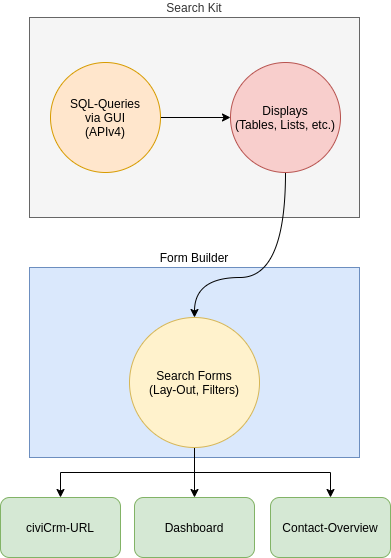

The diagram above was exported from draw.io. Its source (the exported page's mxGraphModel, read from the mxfile embedded in the PNG):
<mxGraphModel dx="1350" dy="816" grid="1" gridSize="10" guides="1" tooltips="1" connect="1" arrows="1" fold="1" page="1" pageScale="1" pageWidth="827" pageHeight="1169" math="0" shadow="0">
  <root>
    <mxCell id="0" />
    <mxCell id="1" parent="0" />
    <mxCell id="VU_FgerPSv2_jnStOzTt-16" value="Form Builder" style="rounded=0;whiteSpace=wrap;html=1;labelPosition=center;verticalLabelPosition=top;align=center;verticalAlign=bottom;fillColor=#dae8fc;strokeColor=#6c8ebf;" parent="1" vertex="1">
      <mxGeometry x="249" y="420" width="330" height="190" as="geometry" />
    </mxCell>
    <mxCell id="VU_FgerPSv2_jnStOzTt-5" value="Search Kit" style="rounded=0;whiteSpace=wrap;html=1;labelPosition=center;verticalLabelPosition=top;align=center;verticalAlign=bottom;fillColor=#f5f5f5;strokeColor=#666666;fontColor=#333333;" parent="1" vertex="1">
      <mxGeometry x="249" y="170" width="330" height="200" as="geometry" />
    </mxCell>
    <mxCell id="VU_FgerPSv2_jnStOzTt-6" value="Displays&lt;br&gt;(Tables, Lists, etc.)" style="ellipse;whiteSpace=wrap;html=1;aspect=fixed;fillColor=#f8cecc;strokeColor=#b85450;" parent="1" vertex="1">
      <mxGeometry x="450" y="215" width="110" height="110" as="geometry" />
    </mxCell>
    <mxCell id="VU_FgerPSv2_jnStOzTt-15" style="edgeStyle=orthogonalEdgeStyle;rounded=0;orthogonalLoop=1;jettySize=auto;html=1;exitX=1;exitY=0.5;exitDx=0;exitDy=0;entryX=0;entryY=0.5;entryDx=0;entryDy=0;" parent="1" source="VU_FgerPSv2_jnStOzTt-7" target="VU_FgerPSv2_jnStOzTt-6" edge="1">
      <mxGeometry relative="1" as="geometry" />
    </mxCell>
    <mxCell id="VU_FgerPSv2_jnStOzTt-7" value="SQL-Queries&lt;br&gt;via GUI&lt;br&gt;(APIv4)" style="ellipse;whiteSpace=wrap;html=1;aspect=fixed;fillColor=#ffe6cc;strokeColor=#d79b00;" parent="1" vertex="1">
      <mxGeometry x="270" y="215" width="110" height="110" as="geometry" />
    </mxCell>
    <mxCell id="VU_FgerPSv2_jnStOzTt-18" value="" style="curved=1;endArrow=classic;html=1;rounded=0;edgeStyle=orthogonalEdgeStyle;entryX=0.5;entryY=0;entryDx=0;entryDy=0;exitX=0.5;exitY=1;exitDx=0;exitDy=0;startArrow=none;" parent="1" source="VU_FgerPSv2_jnStOzTt-6" target="VU_FgerPSv2_jnStOzTt-20" edge="1">
      <mxGeometry width="50" height="50" relative="1" as="geometry">
        <mxPoint x="350" y="410" as="sourcePoint" />
        <mxPoint x="400" y="360" as="targetPoint" />
        <Array as="points">
          <mxPoint x="505" y="430" />
          <mxPoint x="414" y="430" />
        </Array>
      </mxGeometry>
    </mxCell>
    <mxCell id="VU_FgerPSv2_jnStOzTt-26" style="edgeStyle=orthogonalEdgeStyle;rounded=0;orthogonalLoop=1;jettySize=auto;html=1;exitX=0.5;exitY=1;exitDx=0;exitDy=0;entryX=0.5;entryY=0;entryDx=0;entryDy=0;" parent="1" source="VU_FgerPSv2_jnStOzTt-20" target="VU_FgerPSv2_jnStOzTt-23" edge="1">
      <mxGeometry relative="1" as="geometry" />
    </mxCell>
    <mxCell id="VU_FgerPSv2_jnStOzTt-28" style="edgeStyle=orthogonalEdgeStyle;rounded=0;orthogonalLoop=1;jettySize=auto;html=1;exitX=0.5;exitY=1;exitDx=0;exitDy=0;entryX=0.5;entryY=0;entryDx=0;entryDy=0;" parent="1" source="VU_FgerPSv2_jnStOzTt-20" target="VU_FgerPSv2_jnStOzTt-25" edge="1">
      <mxGeometry relative="1" as="geometry" />
    </mxCell>
    <mxCell id="VU_FgerPSv2_jnStOzTt-29" style="edgeStyle=orthogonalEdgeStyle;rounded=0;orthogonalLoop=1;jettySize=auto;html=1;exitX=0.5;exitY=1;exitDx=0;exitDy=0;entryX=0.5;entryY=0;entryDx=0;entryDy=0;" parent="1" source="VU_FgerPSv2_jnStOzTt-20" target="VU_FgerPSv2_jnStOzTt-24" edge="1">
      <mxGeometry relative="1" as="geometry" />
    </mxCell>
    <mxCell id="VU_FgerPSv2_jnStOzTt-20" value="Search Forms&lt;br&gt;(Lay-Out, Filters)" style="ellipse;whiteSpace=wrap;html=1;aspect=fixed;fillColor=#fff2cc;strokeColor=#d6b656;" parent="1" vertex="1">
      <mxGeometry x="349" y="470" width="130" height="130" as="geometry" />
    </mxCell>
    <mxCell id="VU_FgerPSv2_jnStOzTt-23" value="civiCrm-URL" style="rounded=1;whiteSpace=wrap;html=1;fillColor=#d5e8d4;strokeColor=#82b366;" parent="1" vertex="1">
      <mxGeometry x="220" y="650" width="120" height="60" as="geometry" />
    </mxCell>
    <mxCell id="VU_FgerPSv2_jnStOzTt-24" value="Dashboard" style="rounded=1;whiteSpace=wrap;html=1;fillColor=#d5e8d4;strokeColor=#82b366;" parent="1" vertex="1">
      <mxGeometry x="354" y="650" width="120" height="60" as="geometry" />
    </mxCell>
    <mxCell id="VU_FgerPSv2_jnStOzTt-25" value="Contact-Overview" style="rounded=1;whiteSpace=wrap;html=1;fillColor=#d5e8d4;strokeColor=#82b366;" parent="1" vertex="1">
      <mxGeometry x="490" y="650" width="120" height="60" as="geometry" />
    </mxCell>
  </root>
</mxGraphModel>